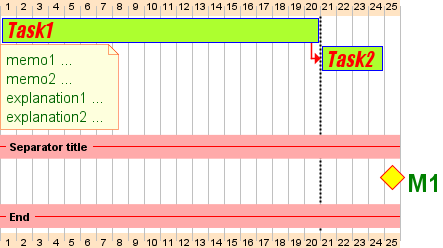

The diagram above was rendered by PlantUML. Its source (embedded in the PNG):
@startgantt

<style>
ganttDiagram {
    task {
        FontName Impact
        FontColor red
        FontSize 20
        FontStyle italic
        BackgroundColor GreenYellow
        LineColor blue
    }
    milestone {
        FontColor green
        FontSize 25
        FontStyle bold
        BackgroundColor yellow
        LineColor red
    }
    note {
        FontColor DarkGreen
        FontSize 15
        LineColor OrangeRed
    }
    arrow {
        LineColor red
    }
    separator {
        LineColor red
        FontStyle bold
        BackgroundColor #FFAAAA
    }
    timeline {
        BackgroundColor Bisque
    }
}
</style>

[Task1] lasts 20 days
note bottom
    memo1 ...
    memo2 ...
    explanation1 ...
    explanation2 ...
end note
then [Task2] lasts 4 days
-- Separator title --
[M1] happens on 5 days after [Task1]'s end
-- End --
Separator just at [Task1]'s end
@endgantt